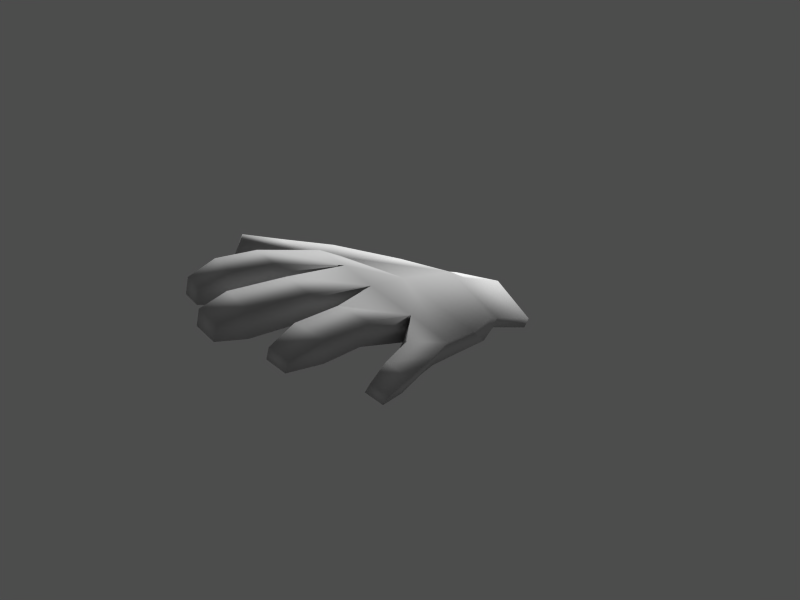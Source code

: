 # Source: hand.blend  (saved by Blender 2.36.0; exported with 4.5.12 LTS)
import bpy
from mathutils import Matrix  # noqa: F401  (used for matrix-valued properties, if any)

bpy.ops.wm.read_factory_settings(use_empty=True)
scene = bpy.context.scene
scene.name = '1'

# ---- collections
col_collection_1 = bpy.data.collections.new('Collection 1'); scene.collection.children.link(col_collection_1)

# ---- materials (node trees are filled in below, after node groups)
mat_material = bpy.data.materials.new('Material')
mat_material.alpha_threshold = 0.0
mat_material.preview_render_type = 'FLAT'
mat_material.roughness = 0.5
mat_material.line_color = (0.0, 0.0, 0.0, 1.0)

# ---- material node trees

# ---- cameras
cam_camera = bpy.data.cameras.new('Camera')
cam_camera.passepartout_alpha = 0.2
cam_camera.clip_end = 100.0
cam_camera.lens = 35.0
cam_camera.ortho_scale = 7.314
cam_camera.show_passepartout = False
cam_camera.show_safe_areas = True
cam_camera.dof.focus_distance = 0.0
cam_camera.dof.aperture_fstop = 128.0

# ---- meshes
me_plane = bpy.data.meshes.new('Plane')
me_plane.from_pydata([(1.833, -0.07437, 0.0), (2.204, -3.158, -0.1007), (-1.489, -3.381, 0.09222), (-1.819, -1.711, -0.1433), (-2.082, -1.679, 0.7221), (-1.489, -3.178, 0.8456), (2.204, -2.987, 0.8456), (1.833, -0.01008, 0.8725), (1.954, -3.9, 0.6796), (-1.167, -4.091, 0.6796), (-1.167, -4.091, 0.3578), (1.954, -3.9, 0.3578), (1.705, 0.9567, 1.021), (-2.616, 0.08408, 0.7262), (-2.372, -0.1097, -0.07703), (1.705, 0.7629, 0.1817), (-0.6089, 1.2, 1.162), (-0.5767, 1.006, 0.1618), (-1.589, 0.3714, 0.124), (0.5295, 0.968, 0.1636), (0.4973, 1.162, 1.164), (-1.641, 0.6036, 0.9272), (2.444, -0.342, 0.5842), (3.352, -1.196, 0.5842), (3.352, -1.164, -0.2883), (2.444, -0.2778, -0.449), (3.08, 0.7429, -0.3101), (3.85, 0.329, -0.3101), (3.85, 0.329, 0.3695), (3.08, 0.7429, 0.3695), (3.692, 1.906, 0.2502), (4.156, 1.541, 0.2502), (4.156, 1.541, -0.4294), (3.692, 1.906, -0.4294), (0.9574, 2.982, 0.8243), (0.9574, 2.863, -0.03976), (1.732, 2.851, -0.03788), (1.732, 2.97, 0.8262), (1.748, 4.087, 0.4868), (1.748, 3.798, -0.3456), (0.974, 3.81, -0.3486), (0.974, 4.1, 0.4839), (1.094, 4.752, 0.00927), (1.094, 4.645, -0.4337), (1.613, 4.637, -0.4317), (1.613, 4.743, 0.01127), (0.4207, 2.98, 0.7643), (0.4207, 2.879, 0.01829), (-0.4808, 2.86, 0.02109), (-0.4808, 2.962, 0.7671), (-0.5121, 4.54, 0.3169), (-0.5121, 4.278, -0.3994), (0.3894, 4.297, -0.4038), (0.3894, 4.558, 0.3124), (0.2899, 5.2, -0.108), (0.2899, 5.098, -0.5325), (-0.4126, 5.083, -0.529), (-0.4126, 5.185, -0.1046), (-1.833, 2.27, 0.8312), (-1.833, 2.18, 0.1612), (-1.032, 2.441, 0.1224), (-1.032, 2.531, 0.7923), (-1.209, 3.829, 0.4196), (-1.209, 3.599, -0.1686), (-2.055, 3.385, -0.1173), (-2.055, 3.615, 0.4709), (-2.083, 4.495, -0.006977), (-2.083, 4.424, -0.3028), (-1.49, 4.498, -0.3205), (-1.49, 4.569, -0.02461), (-2.408, 1.386, 0.6475), (-2.218, 1.298, 0.02322), (-2.769, 0.8066, -0.06766), (-2.958, 0.8942, 0.5566), (-3.32, 2.007, 0.2561), (-3.159, 1.785, -0.2716), (-2.617, 2.079, -0.1805), (-2.777, 2.301, 0.3472), (-2.962, 2.765, -0.08424), (-2.876, 2.694, -0.367), (-3.298, 2.465, -0.4378), (-3.384, 2.536, -0.1551), (2.002, -5.809, 0.3578), (-1.143, -5.904, 0.3578), (-1.143, -5.904, 0.6796), (2.002, -5.809, 0.6796), (-0.08268, -1.536, 0.2311), (0.3578, -2.632, -0.602), (-0.08268, -0.5482, 1.217), (0.3578, -3.083, 1.351), (0.3936, -3.996, 1.185), (0.3936, -3.996, -0.1478), (0.4294, -5.856, -0.1478), (0.4294, -5.856, 1.185)], [], [(2, 5, 4, 3), (6, 89, 90, 8), (2, 10, 9, 5), (6, 8, 11, 1), (1, 11, 91, 87), (4, 13, 14, 3), (0, 15, 12, 7), (25, 0, 7, 22), (1, 24, 23, 6), (25, 26, 27, 24), (24, 27, 28, 23), (22, 23, 28, 29), (22, 29, 26, 25), (29, 30, 33, 26), (29, 28, 31, 30), (27, 32, 31, 28), (26, 33, 32, 27), (33, 30, 31, 32), (20, 34, 35, 19), (20, 12, 37, 34), (19, 35, 36, 15), (15, 36, 37, 12), (36, 39, 38, 37), (35, 40, 39, 36), (34, 37, 38, 41), (34, 41, 40, 35), (41, 42, 43, 40), (41, 38, 45, 42), (40, 43, 44, 39), (39, 44, 45, 38), (43, 42, 45, 44), (19, 47, 46, 20), (16, 20, 46, 49), (17, 48, 47, 19), (16, 49, 48, 17), (49, 50, 51, 48), (48, 51, 52, 47), (49, 46, 53, 50), (47, 52, 53, 46), (52, 55, 54, 53), (50, 53, 54, 57), (51, 56, 55, 52), (50, 57, 56, 51), (56, 57, 54, 55), (21, 58, 59, 18), (18, 59, 60, 17), (21, 16, 61, 58), (17, 60, 61, 16), (60, 63, 62, 61), (58, 61, 62, 65), (59, 64, 63, 60), (58, 65, 64, 59), (65, 66, 67, 64), (64, 67, 68, 63), (65, 62, 69, 66), (63, 68, 69, 62), (67, 66, 69, 68), (18, 71, 70, 21), (14, 72, 71, 18), (13, 21, 70, 73), (13, 73, 72, 14), (73, 74, 75, 72), (73, 70, 77, 74), (72, 75, 76, 71), (71, 76, 77, 70), (76, 79, 78, 77), (75, 80, 79, 76), (74, 77, 78, 81), (74, 81, 80, 75), (80, 81, 78, 79), (11, 82, 92, 91), (8, 85, 82, 11), (10, 83, 84, 9), (8, 90, 93, 85), (82, 85, 93, 92), (92, 93, 84, 83), (90, 9, 84, 93), (91, 92, 83, 10), (87, 91, 10, 2), (89, 5, 9, 90), (88, 4, 5, 89), (86, 87, 2, 3), (88, 89, 22, 7), (86, 0, 25, 87), (1, 87, 25, 24), (6, 23, 22, 89), (20, 16, 88), (86, 17, 19), (21, 88, 16), (18, 17, 86), (13, 4, 88, 21), (14, 18, 86, 3), (12, 20, 88, 7), (15, 0, 86, 19)])
me_plane.polygons.foreach_set('use_smooth', [True] * 94)
me_plane.materials.append(mat_material)
me_plane.use_remesh_preserve_volume = False
me_plane.use_remesh_preserve_attributes = False
me_plane.use_mirror_vertex_groups = False
me_plane.update()

# ---- objects
ob_plane = bpy.data.objects.new('Plane', me_plane)
ob_camera = bpy.data.objects.new('Camera', cam_camera)

# ---- transforms, parenting, visibility, modifiers, constraints
ob_plane.location = (0.0, 0.0, 0.0)
ob_plane.lock_rotations_4d = False
ob_plane.empty_display_type = 'ARROWS'
ob_plane.color = (0.0, 0.0, 0.0, 1.0)
ob_plane.lineart.crease_threshold = 0.0
ob_camera.location = (-12.28, 15.31, 6.596)
ob_camera.rotation_euler = (1.255, -0.3976, -2.368)
ob_camera.lock_rotations_4d = False
ob_camera.empty_display_type = 'ARROWS'
ob_camera.color = (0.0, 0.0, 0.0, 1.0)
ob_camera.lineart.crease_threshold = 0.0

# ---- collection membership
col_collection_1.objects.link(ob_plane)
col_collection_1.objects.link(ob_camera)

# ---- scene / render settings (as saved in the file)
scene.camera = ob_camera
scene.frame_start = 1; scene.frame_end = 250; scene.frame_set(1)
scene.render.engine = 'BLENDER_EEVEE_NEXT'
scene.render.image_settings.color_mode = 'RGB'
scene.render.image_settings.compression = 90
scene.render.resolution_x = 1280
scene.render.resolution_y = 960
scene.render.fps = 25
scene.render.dither_intensity = 0.0
scene.render.use_compositing = False
scene.render.use_sequencer = False
scene.render.use_file_extension = False
scene.render.bake_bias = 0.0
scene.render.use_stamp_time = False
scene.render.use_stamp_date = False
scene.render.use_stamp_frame = False
scene.render.use_stamp_camera = False
scene.render.use_stamp_scene = False
scene.render.use_stamp_filename = False
scene.render.use_stamp_render_time = False
scene.render.stamp_font_size = 0
scene.cycles.use_denoising = False
scene.cycles.samples = 10
scene.cycles.sampling_pattern = 'TABULATED_SOBOL'
scene.cycles.light_sampling_threshold = 0.0
scene.cycles.use_adaptive_sampling = False
scene.cycles.use_light_tree = False
scene.cycles.blur_glossy = 0.0
scene.cycles.volume_bounces = 1
scene.cycles.pixel_filter_type = 'GAUSSIAN'
scene.cycles.sample_clamp_indirect = 0.0
scene.view_settings.view_transform = 'Raw'
bpy.context.view_layer.update()

# ---- added for rendering (the .blend has no usable light): sun + grey world if the file has none
light_auto_sun = bpy.data.lights.new('AutoSun', 'SUN')
light_auto_sun.energy = 3.0
light_auto_sun.angle = 0.0523599
ob_auto_sun = bpy.data.objects.new('AutoSun', light_auto_sun)
scene.collection.objects.link(ob_auto_sun)
ob_auto_sun.rotation_euler = (0.872665, 0.174533, 0.523599)
if scene.world is None:
    world_auto = bpy.data.worlds.new('AutoWorld')
    world_auto.color = (0.3, 0.3, 0.3)
    scene.world = world_auto
bpy.context.view_layer.update()
